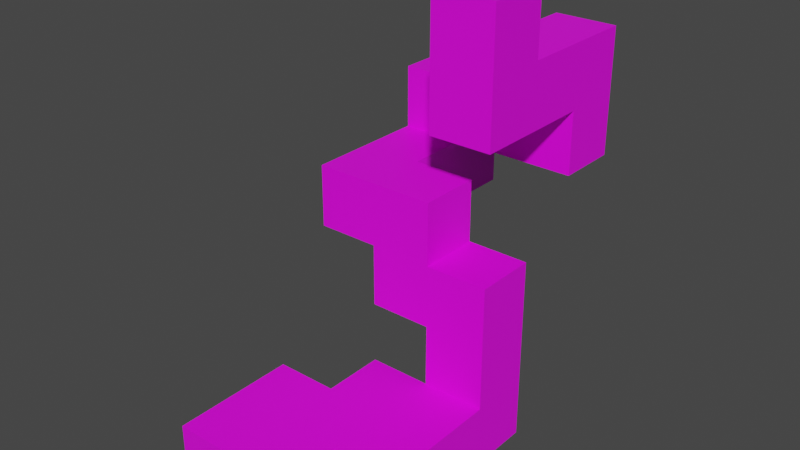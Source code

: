 # Source: map_1.blend  (saved by Blender 3.5.10; exported with 4.5.12 LTS)
import bpy
from mathutils import Matrix  # noqa: F401  (used for matrix-valued properties, if any)

bpy.ops.wm.read_factory_settings(use_empty=True)
scene = bpy.context.scene
scene.name = 'Scene'

# ---- collections
col_collection = bpy.data.collections.new('Collection'); scene.collection.children.link(col_collection)

# ---- materials (node trees are filled in below, after node groups)
mat_material_001 = bpy.data.materials.new('Material.001')
mat_material_001.use_transparent_shadow = False

# ---- material node trees
mat_material_001.use_nodes = True; mat_material_001.node_tree.nodes.clear()
_N = mat_material_001.node_tree.nodes; _L = mat_material_001.node_tree.links
n0 = _N.new('ShaderNodeBsdfPrincipled'); n0.name = 'Principled BSDF'; n0.location = (10, 300)
n0.distribution = 'GGX'
n0.subsurface_method = 'RANDOM_WALK_SKIN'
n0.inputs[3].default_value = 1.45
n0.inputs[27].default_value = (0.0, 0.0, 0.0, 1.0)
n0.inputs[28].default_value = 1.0
n1 = _N.new('ShaderNodeOutputMaterial'); n1.name = 'Material Output'; n1.location = (300, 300)
n2 = _N.new('ShaderNodeTexImage'); n2.name = 'Image Texture'; n2.location = (-280, 280)
_L.new(n0.outputs[0], n1.inputs[0])
_L.new(n2.outputs[0], n0.inputs[0])
n1.is_active_output = True

# ---- world
world_world = bpy.data.worlds.new('World'); scene.world = world_world
world_world.use_nodes = True; world_world.node_tree.nodes.clear()
_N = world_world.node_tree.nodes; _L = world_world.node_tree.links
n0 = _N.new('ShaderNodeOutputWorld'); n0.name = 'World Output'; n0.location = (300, 300)
n1 = _N.new('ShaderNodeBackground'); n1.name = 'Background'; n1.location = (10, 300)
n1.inputs[0].default_value = (0.05088, 0.05088, 0.05088, 1.0)
_L.new(n1.outputs[0], n0.inputs[0])
n0.is_active_output = True
world_world.color = (0.05088, 0.05088, 0.05088)
world_world.use_sun_shadow = False
world_world.sun_shadow_jitter_overblur = 0.0

# ---- meshes
me_cube_001 = bpy.data.meshes.new('Cube.001')
me_cube_001.from_pydata([(-1.0, -1.0, -1.0), (-1.0, -1.0, 3.0), (-1.0, 1.0, -1.0), (-1.0, 1.0, 3.0), (1.0, -1.0, -1.0), (1.0, -1.0, 3.0), (1.0, 1.0, -1.0), (1.0, 1.0, 3.0), (-1.0, -1.0, 1.0), (-1.0, 1.0, 1.0), (1.0, 1.0, 1.0), (1.0, -1.0, 1.0), (3.0, 1.0, 1.0), (3.0, 1.0, -1.0), (3.0, -1.0, -1.0), (3.0, -1.0, 1.0), (-3.0, -1.0, 1.0), (-3.0, -1.0, 3.0), (-3.0, 1.0, 3.0), (-3.0, 1.0, 1.0), (-1.0, 3.0, 3.0), (-1.0, 3.0, 1.0), (-3.0, 3.0, 3.0), (-3.0, 3.0, 1.0), (-1.0, 5.0, 3.0), (-1.0, 5.0, 1.0), (-3.0, 5.0, 3.0), (-3.0, 5.0, 1.0), (-1.0, 3.0, 5.0), (-3.0, 3.0, 5.0), (-1.0, 5.0, 5.0), (-3.0, 5.0, 5.0), (1.0, 5.0, 3.0), (1.0, 3.0, 3.0), (1.0, 5.0, 5.0), (1.0, 3.0, 5.0), (3.0, 5.0, 3.0), (3.0, 3.0, 3.0), (3.0, 5.0, 5.0), (3.0, 3.0, 5.0), (1.0, 5.0, 7.0), (1.0, 3.0, 7.0), (3.0, 5.0, 7.0), (3.0, 3.0, 7.0), (3.0, 1.0, 5.0), (1.0, 1.0, 5.0), (3.0, 1.0, 7.0), (1.0, 1.0, 7.0), (3.0, -1.0, 5.0), (1.0, -1.0, 5.0), (3.0, -1.0, 7.0), (1.0, -1.0, 7.0), (3.0, 1.0, 9.0), (1.0, 1.0, 9.0), (3.0, -1.0, 9.0), (1.0, -1.0, 9.0), (1.0, -1.0, 1.0), (1.0, -1.0, -1.0), (3.0, -1.0, 1.0), (3.0, -1.0, -1.0), (1.0, -1.0, -3.0), (1.0, 1.0, -3.0), (3.0, -1.0, -3.0), (3.0, 1.0, -3.0), (1.0, -1.0, -5.0), (1.0, 1.0, -5.0), (3.0, -1.0, -5.0), (3.0, 1.0, -5.0), (1.0, -3.0, -3.0), (3.0, -3.0, -3.0), (1.0, -3.0, -5.0), (3.0, -3.0, -5.0), (-1.0, -1.0, -3.0), (-1.0, -1.0, -5.0), (-1.0, -3.0, -3.0), (-1.0, -3.0, -5.0), (1.0, -5.0, -3.0), (1.0, -5.0, -5.0), (-1.0, -5.0, -3.0), (-1.0, -5.0, -5.0), (1.0, -5.0, -3.0), (3.0, -5.0, -3.0), (1.0, -5.0, -5.0), (3.0, -5.0, -5.0), (-3.0, -3.0, -3.0), (-3.0, -3.0, -5.0), (-3.0, -5.0, -3.0), (-3.0, -5.0, -5.0), (-1.0, -7.0, -3.0), (-1.0, -7.0, -5.0), (-3.0, -7.0, -3.0), (-3.0, -7.0, -5.0), (1.0, -7.0, -3.0), (1.0, -7.0, -5.0), (-1.0, -7.0, -3.0), (-1.0, -7.0, -5.0)], [], [(8, 1, 17, 16), (9, 3, 7, 10), (10, 7, 5, 11), (11, 5, 1, 8), (2, 6, 4, 0), (7, 3, 1, 5), (4, 11, 8, 0), (6, 10, 12, 13), (2, 9, 10, 6), (0, 8, 9, 2), (13, 12, 15, 14), (10, 11, 15, 12), (15, 11, 56, 58), (4, 6, 61, 60), (16, 17, 18, 19), (9, 8, 16, 19), (1, 3, 18, 17), (9, 19, 23, 21), (20, 21, 25, 24), (19, 18, 22, 23), (3, 9, 21, 20), (18, 3, 20, 22), (24, 25, 27, 26), (24, 26, 31, 30), (23, 22, 26, 27), (21, 23, 27, 25), (29, 28, 30, 31), (22, 20, 28, 29), (26, 22, 29, 31), (20, 24, 32, 33), (32, 34, 38, 36), (28, 20, 33, 35), (30, 28, 35, 34), (24, 30, 34, 32), (37, 36, 38, 39), (33, 32, 36, 37), (35, 33, 37, 39), (39, 38, 42, 43), (40, 41, 43, 42), (34, 35, 41, 40), (38, 34, 40, 42), (41, 35, 45, 47), (45, 44, 48, 49), (39, 43, 46, 44), (43, 41, 47, 46), (35, 39, 44, 45), (49, 48, 50, 51), (47, 45, 49, 51), (51, 50, 54, 55), (44, 46, 50, 48), (52, 53, 55, 54), (47, 51, 55, 53), (46, 47, 53, 52), (50, 46, 52, 54), (56, 57, 59, 58), (14, 15, 58, 59), (11, 4, 57, 56), (4, 14, 59, 57), (62, 60, 68, 69), (14, 4, 60, 62), (6, 13, 63, 61), (13, 14, 62, 63), (64, 65, 67, 66), (63, 62, 66, 67), (61, 63, 67, 65), (60, 61, 65, 64), (68, 70, 82, 80), (64, 70, 75, 73), (66, 62, 69, 71), (64, 66, 71, 70), (72, 73, 75, 74), (68, 60, 72, 74), (70, 68, 76, 77), (60, 64, 73, 72), (79, 77, 93, 95), (75, 79, 87, 85), (75, 70, 77, 79), (68, 74, 78, 76), (81, 80, 82, 83), (69, 68, 80, 81), (71, 69, 81, 83), (70, 71, 83, 82), (84, 85, 87, 86), (74, 75, 85, 84), (78, 74, 84, 86), (86, 87, 91, 90), (89, 88, 90, 91), (87, 79, 89, 91), (79, 78, 88, 89), (78, 86, 90, 88), (93, 92, 94, 95), (77, 76, 92, 93), (76, 78, 94, 92), (78, 79, 95, 94)])
_uv = me_cube_001.uv_layers.new(name='UVMap')
_uv.uv.foreach_set('vector', [0.375, 8.653e-05, 0.25, 8.653e-05, 0.25, 8.653e-05, 0.375, 8.653e-05, 0.375, 0.75, 0.25, 0.75, 0.25, 0.5, 0.375, 0.5, 0.375, 0.5, 0.25, 0.5, 0.25, 0.25, 0.375, 0.25, 0.375, 0.25, 0.25, 0.25, 0.25, 8.653e-05, 0.375, 8.653e-05, 0.75, 0.5, 0.5, 0.5, 0.5, 0.25, 0.75, 0.25, 0.25, 0.5, 8.659e-05, 0.5, 8.659e-05, 0.25, 0.25, 0.25, 0.5, 0.25, 0.375, 0.25, 0.375, 8.653e-05, 0.5, 8.653e-05, 0.5, 0.5, 0.375, 0.5, 0.375, 0.5, 0.5, 0.5, 0.5, 0.75, 0.375, 0.75, 0.375, 0.5, 0.5, 0.5, 0.5, 0.9999, 0.375, 0.9999, 0.375, 0.75, 0.5, 0.75, 0.5, 0.5, 0.375, 0.5, 0.375, 0.25, 0.5, 0.25, 0.375, 0.5, 0.375, 0.25, 0.375, 0.25, 0.375, 0.5, 0.375, 0.25, 0.375, 0.25, 0.375, 0.25, 0.375, 0.25, 0.5, 0.25, 0.5, 0.5, 0.5, 0.5, 0.5, 0.25, 0.375, 0.9999, 0.25, 0.9999, 0.25, 0.75, 0.375, 0.75, 0.375, 0.75, 0.375, 0.9999, 0.375, 0.9999, 0.375, 0.75, 8.659e-05, 0.25, 8.659e-05, 0.5, 8.659e-05, 0.5, 8.659e-05, 0.25, 0.375, 0.75, 0.375, 0.75, 0.375, 0.75, 0.375, 0.75, 0.25, 0.75, 0.375, 0.75, 0.375, 0.75, 0.25, 0.75, 0.375, 0.75, 0.25, 0.75, 0.25, 0.75, 0.375, 0.75, 0.25, 0.75, 0.375, 0.75, 0.375, 0.75, 0.25, 0.75, 8.659e-05, 0.5, 8.659e-05, 0.5, 8.659e-05, 0.5, 8.659e-05, 0.5, 0.25, 0.75, 0.375, 0.75, 0.375, 0.75, 0.25, 0.75, 0.25, 0.75, 0.25, 0.75, 0.25, 0.75, 0.25, 0.75, 0.375, 0.75, 0.25, 0.75, 0.25, 0.75, 0.375, 0.75, 0.375, 0.75, 0.375, 0.75, 0.375, 0.75, 0.375, 0.75, 8.659e-05, 0.5, 8.659e-05, 0.5, 8.659e-05, 0.5, 8.659e-05, 0.5, 8.659e-05, 0.5, 8.659e-05, 0.5, 8.659e-05, 0.5, 8.659e-05, 0.5, 0.25, 0.75, 0.25, 0.75, 0.25, 0.75, 0.25, 0.75, 0.25, 0.75, 0.25, 0.75, 0.25, 0.75, 0.25, 0.75, 0.25, 0.75, 0.25, 0.75, 0.25, 0.75, 0.25, 0.75, 8.659e-05, 0.5, 8.659e-05, 0.5, 8.659e-05, 0.5, 8.659e-05, 0.5, 8.659e-05, 0.5, 8.659e-05, 0.5, 8.659e-05, 0.5, 8.659e-05, 0.5, 0.25, 0.75, 0.25, 0.75, 0.25, 0.75, 0.25, 0.75, 0.25, 0.75, 0.25, 0.75, 0.25, 0.75, 0.25, 0.75, 0.25, 0.75, 0.25, 0.75, 0.25, 0.75, 0.25, 0.75, 8.659e-05, 0.5, 8.659e-05, 0.5, 8.659e-05, 0.5, 8.659e-05, 0.5, 0.25, 0.75, 0.25, 0.75, 0.25, 0.75, 0.25, 0.75, 8.659e-05, 0.5, 8.659e-05, 0.5, 8.659e-05, 0.5, 8.659e-05, 0.5, 8.659e-05, 0.5, 8.659e-05, 0.5, 8.659e-05, 0.5, 8.659e-05, 0.5, 0.25, 0.75, 0.25, 0.75, 0.25, 0.75, 0.25, 0.75, 8.659e-05, 0.5, 8.659e-05, 0.5, 8.659e-05, 0.5, 8.659e-05, 0.5, 8.659e-05, 0.5, 8.659e-05, 0.5, 8.659e-05, 0.5, 8.659e-05, 0.5, 0.25, 0.75, 0.25, 0.75, 0.25, 0.75, 0.25, 0.75, 8.659e-05, 0.5, 8.659e-05, 0.5, 8.659e-05, 0.5, 8.659e-05, 0.5, 8.659e-05, 0.5, 8.659e-05, 0.5, 8.659e-05, 0.5, 8.659e-05, 0.5, 8.659e-05, 0.5, 8.659e-05, 0.5, 8.659e-05, 0.5, 8.659e-05, 0.5, 8.659e-05, 0.5, 8.659e-05, 0.5, 8.659e-05, 0.5, 8.659e-05, 0.5, 8.659e-05, 0.5, 8.659e-05, 0.5, 8.659e-05, 0.5, 8.659e-05, 0.5, 0.25, 0.75, 0.25, 0.75, 0.25, 0.75, 0.25, 0.75, 8.659e-05, 0.5, 8.659e-05, 0.5, 8.659e-05, 0.5, 8.659e-05, 0.5, 8.659e-05, 0.5, 8.659e-05, 0.5, 8.659e-05, 0.5, 8.659e-05, 0.5, 8.659e-05, 0.5, 8.659e-05, 0.5, 8.659e-05, 0.5, 8.659e-05, 0.5, 0.25, 0.75, 0.25, 0.75, 0.25, 0.75, 0.25, 0.75, 0.375, 0.25, 0.5, 0.25, 0.5, 0.25, 0.375, 0.25, 0.5, 0.25, 0.375, 0.25, 0.375, 0.25, 0.5, 0.25, 0.375, 0.25, 0.5, 0.25, 0.5, 0.25, 0.375, 0.25, 0.5, 0.25, 0.5, 0.25, 0.5, 0.25, 0.5, 0.25, 0.5, 0.25, 0.5, 0.25, 0.5, 0.25, 0.5, 0.25, 0.5, 0.25, 0.5, 0.25, 0.5, 0.25, 0.5, 0.25, 0.5, 0.5, 0.5, 0.5, 0.5, 0.5, 0.5, 0.5, 0.5, 0.5, 0.5, 0.25, 0.5, 0.25, 0.5, 0.5, 0.5, 0.25, 0.5, 0.5, 0.5, 0.5, 0.5, 0.25, 0.5, 0.5, 0.5, 0.25, 0.5, 0.25, 0.5, 0.5, 0.5, 0.5, 0.5, 0.5, 0.5, 0.5, 0.5, 0.5, 0.5, 0.25, 0.5, 0.5, 0.5, 0.5, 0.5, 0.25, 0.5, 0.25, 0.5, 0.25, 0.5, 0.25, 0.5, 0.25, 0.5, 0.25, 0.5, 0.25, 0.5, 0.25, 0.5, 0.25, 0.5, 0.25, 0.5, 0.25, 0.5, 0.25, 0.5, 0.25, 0.5, 0.25, 0.5, 0.25, 0.5, 0.25, 0.5, 0.25, 0.5, 0.25, 0.5, 0.25, 0.5, 0.25, 0.5, 0.25, 0.5, 0.25, 0.5, 0.25, 0.5, 0.25, 0.5, 0.25, 0.5, 0.25, 0.5, 0.25, 0.5, 0.25, 0.5, 0.25, 0.5, 0.25, 0.5, 0.25, 0.5, 0.25, 0.5, 0.25, 0.5, 0.25, 0.5, 0.25, 0.5, 0.25, 0.5, 0.25, 0.5, 0.25, 0.5, 0.25, 0.5, 0.25, 0.5, 0.25, 0.5, 0.25, 0.5, 0.25, 0.5, 0.25, 0.5, 0.25, 0.5, 0.25, 0.5, 0.25, 0.5, 0.25, 0.5, 0.25, 0.5, 0.25, 0.5, 0.25, 0.5, 0.25, 0.5, 0.25, 0.5, 0.25, 0.5, 0.25, 0.5, 0.25, 0.5, 0.25, 0.5, 0.25, 0.5, 0.25, 0.5, 0.25, 0.5, 0.25, 0.5, 0.25, 0.5, 0.25, 0.5, 0.25, 0.5, 0.25, 0.5, 0.25, 0.5, 0.25, 0.5, 0.25, 0.5, 0.25, 0.5, 0.25, 0.5, 0.25, 0.5, 0.25, 0.5, 0.25, 0.5, 0.25, 0.5, 0.25, 0.5, 0.25, 0.5, 0.25, 0.5, 0.25, 0.5, 0.25, 0.5, 0.25, 0.5, 0.25, 0.5, 0.25, 0.5, 0.25, 0.5, 0.25, 0.5, 0.25, 0.5, 0.25, 0.5, 0.25, 0.5, 0.25, 0.5, 0.25, 0.5, 0.25, 0.5, 0.25, 0.5, 0.25, 0.5, 0.25, 0.5, 0.25, 0.5, 0.25, 0.5, 0.25, 0.5, 0.25, 0.5, 0.25, 0.5, 0.25, 0.5, 0.25, 0.5, 0.25, 0.5, 0.25, 0.5, 0.25, 0.5, 0.25, 0.5, 0.25, 0.5, 0.25, 0.5, 0.25, 0.5, 0.25, 0.5, 0.25, 0.5, 0.25, 0.5, 0.25, 0.5, 0.25, 0.5, 0.25])
me_cube_001.materials.append(mat_material_001)
me_cube_001.update()

# ---- objects
ob_cube = bpy.data.objects.new('Cube', me_cube_001)

# ---- transforms, parenting, visibility, modifiers, constraints
ob_cube.location = (0.0, 0.0, 0.0)
ob_cube.delta_scale = (2.0, 2.0, 2.0)

# ---- collection membership
col_collection.objects.link(ob_cube)

# ---- scene / render settings (as saved in the file)
scene.frame_start = 1; scene.frame_end = 250; scene.frame_set(1)
scene.render.engine = 'BLENDER_EEVEE_NEXT'
scene.cycles.sampling_pattern = 'TABULATED_SOBOL'
scene.view_settings.view_transform = 'Filmic'
bpy.context.view_layer.update()

# ---- added for rendering (the .blend has no active camera and no usable light): camera, sun
cam_auto = bpy.data.cameras.new('AutoCamera')
cam_auto.lens = 50.0
cam_auto.sensor_width = 36.0
cam_auto.clip_end = 1000.0
ob_auto_camera = bpy.data.objects.new('AutoCamera', cam_auto)
scene.collection.objects.link(ob_auto_camera)
ob_auto_camera.location = (35.8815, -45.0579, 32.7052)
ob_auto_camera.rotation_euler = (1.09748, -7.21219e-08, 0.694738)
scene.camera = ob_auto_camera
light_auto_sun = bpy.data.lights.new('AutoSun', 'SUN')
light_auto_sun.energy = 3.0
light_auto_sun.angle = 0.0523599
ob_auto_sun = bpy.data.objects.new('AutoSun', light_auto_sun)
scene.collection.objects.link(ob_auto_sun)
ob_auto_sun.rotation_euler = (0.872665, 0.174533, 0.523599)
bpy.context.view_layer.update()
